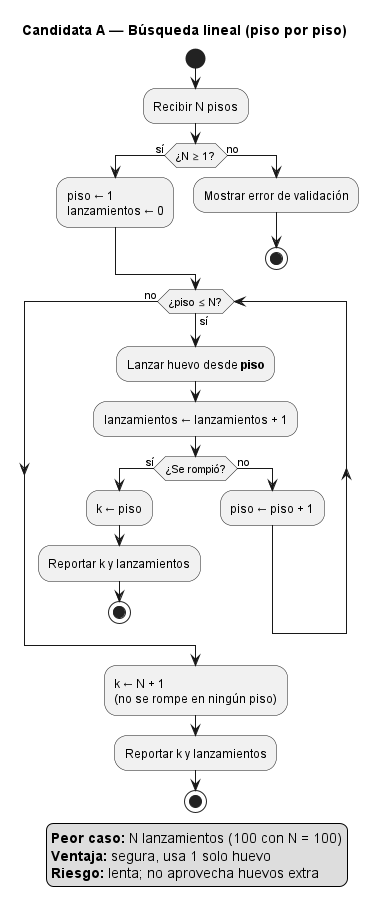

The diagram above was rendered by PlantUML. Its source (embedded in the PNG):
@startuml actividad_lineal
' Diagrama de actividad — Estrategia candidata A: búsqueda lineal
' Ciclo 1 (Concepto) | Responsable: Arquitecto y modelador | Issue: HUEVO-5
' Trazabilidad: RF-02 | Riesgo: RK-02

title Candidata A — Búsqueda lineal (piso por piso)

start
:Recibir N pisos;
if (¿N ≥ 1?) then (sí)
  :piso ← 1\nlanzamientos ← 0;
else (no)
  :Mostrar error de validación;
  stop
endif

while (¿piso ≤ N?) is (sí)
  :Lanzar huevo desde **piso**;
  :lanzamientos ← lanzamientos + 1;
  if (¿Se rompió?) then (sí)
    :k ← piso;
    :Reportar k y lanzamientos;
    stop
  else (no)
    :piso ← piso + 1;
  endif
endwhile (no)

:k ← N + 1\n(no se rompe en ningún piso);
:Reportar k y lanzamientos;
stop

legend right
  **Peor caso:** N lanzamientos (100 con N = 100)
  **Ventaja:** segura, usa 1 solo huevo
  **Riesgo:** lenta; no aprovecha huevos extra
endlegend

@enduml